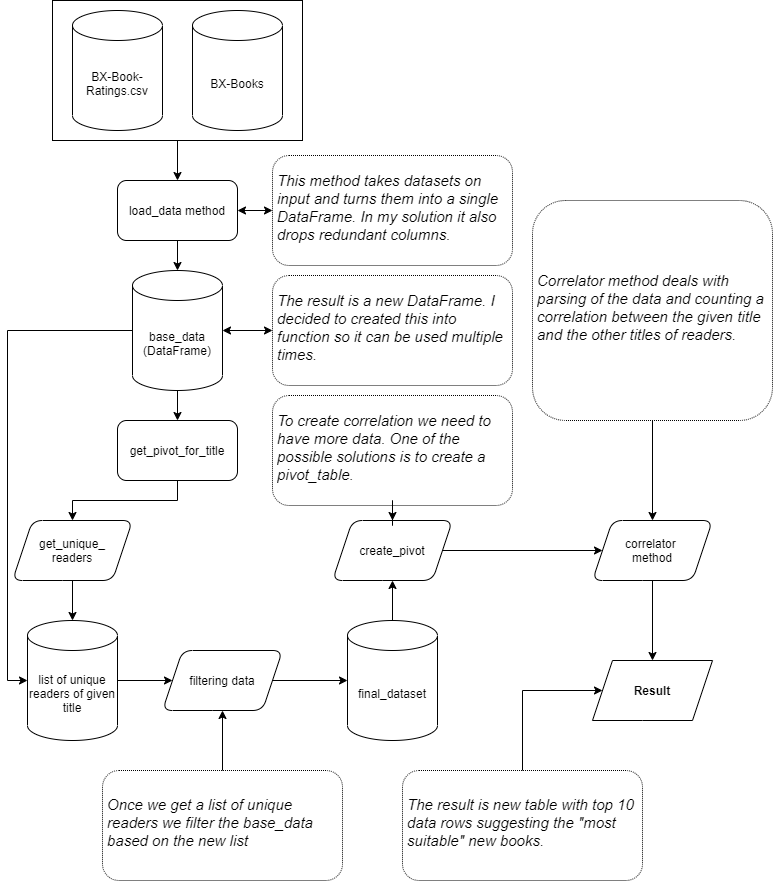

The diagram above was exported from draw.io. Its source (the exported page's mxGraphModel, read from the mxfile embedded in the PNG):
<mxGraphModel dx="767" dy="1253" grid="1" gridSize="10" guides="1" tooltips="1" connect="1" arrows="1" fold="1" page="1" pageScale="1" pageWidth="827" pageHeight="1169" math="0" shadow="0">
  <root>
    <mxCell id="0" />
    <mxCell id="1" parent="0" />
    <mxCell id="yYDBvlDy8TVE4rfAkRKy-2" value="BX-Book-Ratings.csv" style="shape=cylinder3;whiteSpace=wrap;html=1;boundedLbl=1;backgroundOutline=1;size=15;" vertex="1" parent="1">
      <mxGeometry x="80" y="80" width="90" height="120" as="geometry" />
    </mxCell>
    <mxCell id="yYDBvlDy8TVE4rfAkRKy-3" value="BX-Books" style="shape=cylinder3;whiteSpace=wrap;html=1;boundedLbl=1;backgroundOutline=1;size=15;" vertex="1" parent="1">
      <mxGeometry x="200" y="80" width="90" height="120" as="geometry" />
    </mxCell>
    <mxCell id="yYDBvlDy8TVE4rfAkRKy-11" value="" style="edgeStyle=orthogonalEdgeStyle;rounded=0;orthogonalLoop=1;jettySize=auto;html=1;" edge="1" parent="1" source="yYDBvlDy8TVE4rfAkRKy-5" target="yYDBvlDy8TVE4rfAkRKy-10">
      <mxGeometry relative="1" as="geometry" />
    </mxCell>
    <mxCell id="yYDBvlDy8TVE4rfAkRKy-5" value="" style="rounded=0;whiteSpace=wrap;html=1;fillColor=none;labelPosition=center;verticalLabelPosition=top;align=center;verticalAlign=bottom;" vertex="1" parent="1">
      <mxGeometry x="60" y="70" width="250" height="140" as="geometry" />
    </mxCell>
    <mxCell id="yYDBvlDy8TVE4rfAkRKy-25" value="" style="edgeStyle=orthogonalEdgeStyle;rounded=0;orthogonalLoop=1;jettySize=auto;html=1;fontSize=15;startArrow=none;startFill=0;" edge="1" parent="1" source="yYDBvlDy8TVE4rfAkRKy-8" target="yYDBvlDy8TVE4rfAkRKy-24">
      <mxGeometry relative="1" as="geometry" />
    </mxCell>
    <mxCell id="yYDBvlDy8TVE4rfAkRKy-42" style="edgeStyle=orthogonalEdgeStyle;rounded=0;orthogonalLoop=1;jettySize=auto;html=1;entryX=0;entryY=0.5;entryDx=0;entryDy=0;entryPerimeter=0;fontSize=15;startArrow=none;startFill=0;" edge="1" parent="1" source="yYDBvlDy8TVE4rfAkRKy-8" target="yYDBvlDy8TVE4rfAkRKy-35">
      <mxGeometry relative="1" as="geometry" />
    </mxCell>
    <mxCell id="yYDBvlDy8TVE4rfAkRKy-8" value="base_data&lt;br&gt;(DataFrame)" style="shape=cylinder3;whiteSpace=wrap;html=1;boundedLbl=1;backgroundOutline=1;size=15;fillColor=none;" vertex="1" parent="1">
      <mxGeometry x="140" y="340" width="90" height="120" as="geometry" />
    </mxCell>
    <mxCell id="yYDBvlDy8TVE4rfAkRKy-12" value="" style="edgeStyle=orthogonalEdgeStyle;rounded=0;orthogonalLoop=1;jettySize=auto;html=1;" edge="1" parent="1" source="yYDBvlDy8TVE4rfAkRKy-10" target="yYDBvlDy8TVE4rfAkRKy-8">
      <mxGeometry relative="1" as="geometry" />
    </mxCell>
    <mxCell id="yYDBvlDy8TVE4rfAkRKy-10" value="load_data method" style="rounded=1;whiteSpace=wrap;html=1;fillColor=none;fontStyle=0" vertex="1" parent="1">
      <mxGeometry x="125" y="250" width="120" height="60" as="geometry" />
    </mxCell>
    <mxCell id="yYDBvlDy8TVE4rfAkRKy-18" value="" style="edgeStyle=orthogonalEdgeStyle;rounded=0;orthogonalLoop=1;jettySize=auto;html=1;startArrow=classic;startFill=1;" edge="1" parent="1" source="yYDBvlDy8TVE4rfAkRKy-16" target="yYDBvlDy8TVE4rfAkRKy-10">
      <mxGeometry relative="1" as="geometry" />
    </mxCell>
    <mxCell id="yYDBvlDy8TVE4rfAkRKy-16" value="&lt;i&gt;This method takes datasets on input and turns them into a single DataFrame. In my solution it also drops redundant columns.&lt;/i&gt;" style="text;strokeColor=default;fillColor=none;spacing=5;spacingTop=-7;overflow=hidden;rounded=1;dashed=1;dashPattern=1 1;verticalAlign=middle;fontSize=15;whiteSpace=wrap;html=1;labelBorderColor=none;labelBackgroundColor=none;" vertex="1" parent="1">
      <mxGeometry x="280" y="225" width="240" height="110" as="geometry" />
    </mxCell>
    <mxCell id="yYDBvlDy8TVE4rfAkRKy-23" value="" style="edgeStyle=orthogonalEdgeStyle;rounded=0;orthogonalLoop=1;jettySize=auto;html=1;fontSize=15;startArrow=classic;startFill=1;" edge="1" parent="1" source="yYDBvlDy8TVE4rfAkRKy-22" target="yYDBvlDy8TVE4rfAkRKy-8">
      <mxGeometry relative="1" as="geometry" />
    </mxCell>
    <mxCell id="yYDBvlDy8TVE4rfAkRKy-22" value="&lt;i&gt;The result is a new DataFrame. I decided to created this into function so it can be used multiple times.&lt;/i&gt;" style="text;strokeColor=default;fillColor=none;spacing=5;spacingTop=-7;overflow=hidden;rounded=1;dashed=1;dashPattern=1 1;verticalAlign=middle;fontSize=15;whiteSpace=wrap;html=1;labelBorderColor=none;labelBackgroundColor=none;" vertex="1" parent="1">
      <mxGeometry x="280" y="345" width="240" height="110" as="geometry" />
    </mxCell>
    <mxCell id="yYDBvlDy8TVE4rfAkRKy-32" value="" style="edgeStyle=orthogonalEdgeStyle;rounded=0;orthogonalLoop=1;jettySize=auto;html=1;fontSize=15;startArrow=none;startFill=0;" edge="1" parent="1" source="yYDBvlDy8TVE4rfAkRKy-24" target="yYDBvlDy8TVE4rfAkRKy-31">
      <mxGeometry relative="1" as="geometry" />
    </mxCell>
    <mxCell id="yYDBvlDy8TVE4rfAkRKy-24" value="get_pivot_for_title" style="rounded=1;whiteSpace=wrap;html=1;fillColor=none;fontStyle=0" vertex="1" parent="1">
      <mxGeometry x="125" y="490" width="120" height="60" as="geometry" />
    </mxCell>
    <mxCell id="yYDBvlDy8TVE4rfAkRKy-36" value="" style="edgeStyle=orthogonalEdgeStyle;rounded=0;orthogonalLoop=1;jettySize=auto;html=1;fontSize=15;startArrow=none;startFill=0;" edge="1" parent="1" source="yYDBvlDy8TVE4rfAkRKy-31" target="yYDBvlDy8TVE4rfAkRKy-35">
      <mxGeometry relative="1" as="geometry" />
    </mxCell>
    <mxCell id="yYDBvlDy8TVE4rfAkRKy-31" value="get_unique_&lt;br&gt;readers" style="shape=parallelogram;perimeter=parallelogramPerimeter;whiteSpace=wrap;html=1;fixedSize=1;rounded=1;fontStyle=0;fillColor=none;" vertex="1" parent="1">
      <mxGeometry x="20" y="590" width="120" height="60" as="geometry" />
    </mxCell>
    <mxCell id="yYDBvlDy8TVE4rfAkRKy-45" value="" style="edgeStyle=orthogonalEdgeStyle;rounded=0;orthogonalLoop=1;jettySize=auto;html=1;fontSize=15;startArrow=none;startFill=0;" edge="1" parent="1" source="yYDBvlDy8TVE4rfAkRKy-35" target="yYDBvlDy8TVE4rfAkRKy-44">
      <mxGeometry relative="1" as="geometry" />
    </mxCell>
    <mxCell id="yYDBvlDy8TVE4rfAkRKy-35" value="list of unique readers of given title" style="shape=cylinder3;whiteSpace=wrap;html=1;boundedLbl=1;backgroundOutline=1;size=15;fillColor=none;" vertex="1" parent="1">
      <mxGeometry x="35" y="690" width="90" height="120" as="geometry" />
    </mxCell>
    <mxCell id="yYDBvlDy8TVE4rfAkRKy-46" value="" style="edgeStyle=orthogonalEdgeStyle;rounded=0;orthogonalLoop=1;jettySize=auto;html=1;fontSize=15;startArrow=none;startFill=0;" edge="1" parent="1" source="yYDBvlDy8TVE4rfAkRKy-41" target="yYDBvlDy8TVE4rfAkRKy-44">
      <mxGeometry relative="1" as="geometry" />
    </mxCell>
    <mxCell id="yYDBvlDy8TVE4rfAkRKy-41" value="&lt;i&gt;Once we get a list of unique readers we filter the base_data based on the new list&lt;/i&gt;" style="text;strokeColor=default;fillColor=none;spacing=5;spacingTop=-7;overflow=hidden;rounded=1;dashed=1;dashPattern=1 1;verticalAlign=middle;fontSize=15;whiteSpace=wrap;html=1;labelBorderColor=none;labelBackgroundColor=none;" vertex="1" parent="1">
      <mxGeometry x="110" y="840" width="240" height="110" as="geometry" />
    </mxCell>
    <mxCell id="yYDBvlDy8TVE4rfAkRKy-48" value="" style="edgeStyle=orthogonalEdgeStyle;rounded=0;orthogonalLoop=1;jettySize=auto;html=1;fontSize=15;startArrow=none;startFill=0;" edge="1" parent="1" source="yYDBvlDy8TVE4rfAkRKy-44" target="yYDBvlDy8TVE4rfAkRKy-47">
      <mxGeometry relative="1" as="geometry" />
    </mxCell>
    <mxCell id="yYDBvlDy8TVE4rfAkRKy-44" value="&lt;span style=&quot;font-weight: normal&quot;&gt;filtering data&lt;/span&gt;" style="shape=parallelogram;perimeter=parallelogramPerimeter;whiteSpace=wrap;html=1;fixedSize=1;rounded=1;fontStyle=1;fillColor=none;" vertex="1" parent="1">
      <mxGeometry x="170" y="720" width="120" height="60" as="geometry" />
    </mxCell>
    <mxCell id="yYDBvlDy8TVE4rfAkRKy-50" value="" style="edgeStyle=orthogonalEdgeStyle;rounded=0;orthogonalLoop=1;jettySize=auto;html=1;fontSize=15;startArrow=none;startFill=0;" edge="1" parent="1" source="yYDBvlDy8TVE4rfAkRKy-47" target="yYDBvlDy8TVE4rfAkRKy-49">
      <mxGeometry relative="1" as="geometry" />
    </mxCell>
    <mxCell id="yYDBvlDy8TVE4rfAkRKy-47" value="final_dataset" style="shape=cylinder3;whiteSpace=wrap;html=1;boundedLbl=1;backgroundOutline=1;size=15;fillColor=none;" vertex="1" parent="1">
      <mxGeometry x="355" y="690" width="90" height="120" as="geometry" />
    </mxCell>
    <mxCell id="yYDBvlDy8TVE4rfAkRKy-56" value="" style="edgeStyle=orthogonalEdgeStyle;rounded=0;orthogonalLoop=1;jettySize=auto;html=1;fontSize=15;startArrow=none;startFill=0;" edge="1" parent="1" source="yYDBvlDy8TVE4rfAkRKy-49" target="yYDBvlDy8TVE4rfAkRKy-55">
      <mxGeometry relative="1" as="geometry" />
    </mxCell>
    <mxCell id="yYDBvlDy8TVE4rfAkRKy-49" value="&lt;span style=&quot;font-weight: 400&quot;&gt;create_pivot&lt;/span&gt;" style="shape=parallelogram;perimeter=parallelogramPerimeter;whiteSpace=wrap;html=1;fixedSize=1;rounded=1;fontStyle=1;fillColor=none;" vertex="1" parent="1">
      <mxGeometry x="340" y="590" width="120" height="60" as="geometry" />
    </mxCell>
    <mxCell id="yYDBvlDy8TVE4rfAkRKy-54" value="" style="edgeStyle=orthogonalEdgeStyle;rounded=0;orthogonalLoop=1;jettySize=auto;html=1;fontSize=15;startArrow=none;startFill=0;" edge="1" parent="1" source="yYDBvlDy8TVE4rfAkRKy-51" target="yYDBvlDy8TVE4rfAkRKy-49">
      <mxGeometry relative="1" as="geometry" />
    </mxCell>
    <mxCell id="yYDBvlDy8TVE4rfAkRKy-51" value="&lt;i&gt;To create correlation we need to have more data. One of the possible&amp;nbsp;solutions is to create a pivot_table.&lt;/i&gt;" style="text;strokeColor=default;fillColor=none;spacing=5;spacingTop=-7;overflow=hidden;rounded=1;dashed=1;dashPattern=1 1;verticalAlign=middle;fontSize=15;whiteSpace=wrap;html=1;labelBorderColor=none;labelBackgroundColor=none;" vertex="1" parent="1">
      <mxGeometry x="280" y="465" width="240" height="110" as="geometry" />
    </mxCell>
    <mxCell id="yYDBvlDy8TVE4rfAkRKy-60" value="" style="edgeStyle=orthogonalEdgeStyle;rounded=0;orthogonalLoop=1;jettySize=auto;html=1;fontSize=15;startArrow=none;startFill=0;" edge="1" parent="1" source="yYDBvlDy8TVE4rfAkRKy-55" target="yYDBvlDy8TVE4rfAkRKy-59">
      <mxGeometry relative="1" as="geometry" />
    </mxCell>
    <mxCell id="yYDBvlDy8TVE4rfAkRKy-55" value="&lt;span style=&quot;font-weight: 400&quot;&gt;correlator &lt;br&gt;method&lt;/span&gt;" style="shape=parallelogram;perimeter=parallelogramPerimeter;whiteSpace=wrap;html=1;fixedSize=1;rounded=1;fontStyle=1;fillColor=none;" vertex="1" parent="1">
      <mxGeometry x="600" y="590" width="120" height="60" as="geometry" />
    </mxCell>
    <mxCell id="yYDBvlDy8TVE4rfAkRKy-59" value="Result" style="shape=parallelogram;perimeter=parallelogramPerimeter;whiteSpace=wrap;html=1;fixedSize=1;rounded=1;fontStyle=1;fillColor=none;arcSize=0;" vertex="1" parent="1">
      <mxGeometry x="600" y="730" width="120" height="60" as="geometry" />
    </mxCell>
    <mxCell id="yYDBvlDy8TVE4rfAkRKy-62" style="edgeStyle=orthogonalEdgeStyle;rounded=0;orthogonalLoop=1;jettySize=auto;html=1;entryX=0.5;entryY=0;entryDx=0;entryDy=0;fontSize=15;startArrow=none;startFill=0;" edge="1" parent="1" source="yYDBvlDy8TVE4rfAkRKy-61" target="yYDBvlDy8TVE4rfAkRKy-55">
      <mxGeometry relative="1" as="geometry" />
    </mxCell>
    <mxCell id="yYDBvlDy8TVE4rfAkRKy-61" value="&lt;i&gt;Correlator method deals with parsing of the data and counting a correlation between the given title and the other titles of readers.&lt;/i&gt;" style="text;strokeColor=default;fillColor=none;spacing=5;spacingTop=-7;overflow=hidden;rounded=1;dashed=1;dashPattern=1 1;verticalAlign=middle;fontSize=15;whiteSpace=wrap;html=1;labelBorderColor=none;labelBackgroundColor=none;" vertex="1" parent="1">
      <mxGeometry x="540" y="270" width="240" height="220" as="geometry" />
    </mxCell>
    <mxCell id="yYDBvlDy8TVE4rfAkRKy-64" style="edgeStyle=orthogonalEdgeStyle;rounded=0;orthogonalLoop=1;jettySize=auto;html=1;entryX=0;entryY=0.5;entryDx=0;entryDy=0;fontSize=15;startArrow=none;startFill=0;" edge="1" parent="1" source="yYDBvlDy8TVE4rfAkRKy-63" target="yYDBvlDy8TVE4rfAkRKy-59">
      <mxGeometry relative="1" as="geometry">
        <Array as="points">
          <mxPoint x="530" y="760" />
        </Array>
      </mxGeometry>
    </mxCell>
    <mxCell id="yYDBvlDy8TVE4rfAkRKy-63" value="&lt;i&gt;The result is new table with top 10 data rows suggesting the &quot;most suitable&quot; new books.&lt;/i&gt;" style="text;strokeColor=default;fillColor=none;spacing=5;spacingTop=-7;overflow=hidden;rounded=1;dashed=1;dashPattern=1 1;verticalAlign=middle;fontSize=15;whiteSpace=wrap;html=1;labelBorderColor=none;labelBackgroundColor=none;" vertex="1" parent="1">
      <mxGeometry x="410" y="840" width="240" height="110" as="geometry" />
    </mxCell>
  </root>
</mxGraphModel>